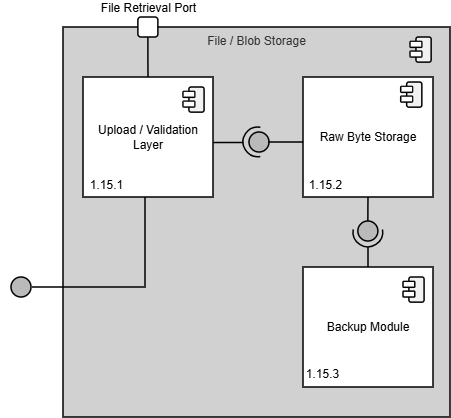

The diagram above was exported from draw.io. Its source (the exported page's mxGraphModel, read from the mxfile embedded in the PNG):
<mxGraphModel dx="1414" dy="743" grid="0" gridSize="10" guides="0" tooltips="1" connect="1" arrows="1" fold="1" page="1" pageScale="1" pageWidth="850" pageHeight="1100" math="0" shadow="0">
  <root>
    <mxCell id="0" />
    <mxCell id="1" parent="0" />
    <mxCell id="RNDsbyMOkdKEJVUqr-fD-104" connectable="0" parent="1" style="group" value="" vertex="1">
      <mxGeometry height="400" width="450" x="199" y="232" as="geometry" />
    </mxCell>
    <mxCell id="RNDsbyMOkdKEJVUqr-fD-103" parent="RNDsbyMOkdKEJVUqr-fD-104" style="rounded=0;whiteSpace=wrap;html=1;strokeWidth=0;strokeColor=#FFFFFF;" value="" vertex="1">
      <mxGeometry height="60" width="50" y="238" as="geometry" />
    </mxCell>
    <mxCell id="RNDsbyMOkdKEJVUqr-fD-102" connectable="0" parent="RNDsbyMOkdKEJVUqr-fD-104" style="group" value="" vertex="1">
      <mxGeometry height="400" width="439.0000000000001" x="10.999999999999886" as="geometry" />
    </mxCell>
    <mxCell id="RNDsbyMOkdKEJVUqr-fD-60" parent="RNDsbyMOkdKEJVUqr-fD-102" style="html=1;dropTarget=0;whiteSpace=wrap;fillColor=#D1D1D1;fontColor=#333333;strokeColor=#000000;align=center;labelPosition=center;verticalLabelPosition=middle;verticalAlign=top;strokeWidth=1.5;" value="File / Blob Storage" vertex="1">
      <mxGeometry height="390" width="387" x="52.000000000000114" y="10" as="geometry" />
    </mxCell>
    <mxCell id="RNDsbyMOkdKEJVUqr-fD-61" connectable="0" parent="RNDsbyMOkdKEJVUqr-fD-102" style="group;rounded=1;" value="" vertex="1">
      <mxGeometry height="24" width="26.06" x="399.06000000000006" y="20" as="geometry" />
    </mxCell>
    <mxCell id="RNDsbyMOkdKEJVUqr-fD-62" parent="RNDsbyMOkdKEJVUqr-fD-61" style="rounded=1;whiteSpace=wrap;html=1;rotation=-90;strokeWidth=1.5;fillStyle=solid;fillColor=light-dark(#F2F2F2,#FFFFFF);" value="" vertex="1">
      <mxGeometry height="15.18920245398773" width="25.141274576271183" x="0.9187254237288134" y="4.976687116564417" as="geometry" />
    </mxCell>
    <mxCell id="RNDsbyMOkdKEJVUqr-fD-63" parent="RNDsbyMOkdKEJVUqr-fD-61" style="rounded=1;whiteSpace=wrap;html=1;strokeWidth=1.5;fillStyle=solid;fillColor=#FFFFFF;" value="" vertex="1">
      <mxGeometry height="5.88957055214724" width="11.778531073446326" y="4.414233128834359" as="geometry" />
    </mxCell>
    <mxCell id="RNDsbyMOkdKEJVUqr-fD-64" parent="RNDsbyMOkdKEJVUqr-fD-61" style="rounded=1;whiteSpace=wrap;html=1;strokeWidth=1.5;fillStyle=solid;fillColor=#FFFFFF;" value="" vertex="1">
      <mxGeometry height="5.88957055214724" width="11.778531073446326" y="14.132024539877305" as="geometry" />
    </mxCell>
    <mxCell id="RNDsbyMOkdKEJVUqr-fD-65" connectable="0" parent="RNDsbyMOkdKEJVUqr-fD-102" style="group;strokeWidth=1.5;" value="" vertex="1">
      <mxGeometry height="121" width="130" x="72.00000000000011" y="60" as="geometry" />
    </mxCell>
    <mxCell id="RNDsbyMOkdKEJVUqr-fD-67" parent="RNDsbyMOkdKEJVUqr-fD-65" style="html=1;dropTarget=0;whiteSpace=wrap;strokeWidth=1.5;" value="Upload / Validation Layer" vertex="1">
      <mxGeometry height="120" width="130" as="geometry" />
    </mxCell>
    <mxCell id="RNDsbyMOkdKEJVUqr-fD-68" connectable="0" parent="RNDsbyMOkdKEJVUqr-fD-65" style="group" value="" vertex="1">
      <mxGeometry height="25.14127457627118" width="21.08396393885827" x="100" y="10" as="geometry" />
    </mxCell>
    <mxCell id="RNDsbyMOkdKEJVUqr-fD-69" parent="RNDsbyMOkdKEJVUqr-fD-68" style="rounded=1;whiteSpace=wrap;html=1;rotation=-90;strokeWidth=1.5;fillStyle=solid;fillColor=light-dark(#F2F2F2,#FFFFFF);" value="" vertex="1">
      <mxGeometry height="15.18920245398773" width="25.141274576271183" x="0.9187254237288134" y="4.976036061141723" as="geometry" />
    </mxCell>
    <mxCell id="RNDsbyMOkdKEJVUqr-fD-70" parent="RNDsbyMOkdKEJVUqr-fD-68" style="rounded=1;whiteSpace=wrap;html=1;strokeWidth=1.5;fillStyle=solid;fillColor=#FFFFFF;" value="" vertex="1">
      <mxGeometry height="5.88957055214724" width="11.778531073446326" y="4.413582073411665" as="geometry" />
    </mxCell>
    <mxCell id="RNDsbyMOkdKEJVUqr-fD-71" parent="RNDsbyMOkdKEJVUqr-fD-68" style="rounded=1;whiteSpace=wrap;html=1;strokeWidth=1.5;fillStyle=solid;fillColor=#FFFFFF;" value="" vertex="1">
      <mxGeometry height="5.88957055214724" width="11.778531073446326" y="14.131373484454611" as="geometry" />
    </mxCell>
    <mxCell id="Ffn6DorIOVTnummS_wqc-1" parent="RNDsbyMOkdKEJVUqr-fD-65" style="text;align=center;fontStyle=1;verticalAlign=middle;spacingLeft=3;spacingRight=3;strokeColor=none;rotatable=0;points=[[0,0.5],[1,0.5]];portConstraint=eastwest;html=1;" value="&lt;span style=&quot;font-weight: 400;&quot;&gt;1.15.1&lt;/span&gt;" vertex="1">
      <mxGeometry height="26" width="80" x="-17" y="95" as="geometry" />
    </mxCell>
    <mxCell id="RNDsbyMOkdKEJVUqr-fD-72" connectable="0" parent="RNDsbyMOkdKEJVUqr-fD-102" style="group;strokeWidth=1.5;" value="" vertex="1">
      <mxGeometry height="121" width="130" x="292.0000000000001" y="60" as="geometry" />
    </mxCell>
    <mxCell id="RNDsbyMOkdKEJVUqr-fD-73" parent="RNDsbyMOkdKEJVUqr-fD-72" style="html=1;dropTarget=0;whiteSpace=wrap;strokeWidth=1.5;" value="Raw Byte Storage" vertex="1">
      <mxGeometry height="120" width="130" as="geometry" />
    </mxCell>
    <mxCell id="RNDsbyMOkdKEJVUqr-fD-74" connectable="0" parent="RNDsbyMOkdKEJVUqr-fD-72" style="group" value="" vertex="1">
      <mxGeometry height="25.14127457627118" width="21.08396393885827" x="97.75" y="5.02000000000001" as="geometry" />
    </mxCell>
    <mxCell id="RNDsbyMOkdKEJVUqr-fD-75" parent="RNDsbyMOkdKEJVUqr-fD-74" style="rounded=1;whiteSpace=wrap;html=1;rotation=-90;strokeWidth=1.5;fillStyle=solid;fillColor=light-dark(#F2F2F2,#FFFFFF);" value="" vertex="1">
      <mxGeometry height="15.18920245398773" width="25.141274576271183" x="0.9187254237288134" y="4.976036061141723" as="geometry" />
    </mxCell>
    <mxCell id="RNDsbyMOkdKEJVUqr-fD-76" parent="RNDsbyMOkdKEJVUqr-fD-74" style="rounded=1;whiteSpace=wrap;html=1;strokeWidth=1.5;fillStyle=solid;fillColor=#FFFFFF;" value="" vertex="1">
      <mxGeometry height="5.88957055214724" width="11.778531073446326" y="4.413582073411665" as="geometry" />
    </mxCell>
    <mxCell id="RNDsbyMOkdKEJVUqr-fD-77" parent="RNDsbyMOkdKEJVUqr-fD-74" style="rounded=1;whiteSpace=wrap;html=1;strokeWidth=1.5;fillStyle=solid;fillColor=#FFFFFF;" value="" vertex="1">
      <mxGeometry height="5.88957055214724" width="11.778531073446326" y="14.131373484454611" as="geometry" />
    </mxCell>
    <mxCell id="Ffn6DorIOVTnummS_wqc-2" parent="RNDsbyMOkdKEJVUqr-fD-72" style="text;align=center;fontStyle=1;verticalAlign=middle;spacingLeft=3;spacingRight=3;strokeColor=none;rotatable=0;points=[[0,0.5],[1,0.5]];portConstraint=eastwest;html=1;" value="&lt;span style=&quot;font-weight: 400;&quot;&gt;1.15.2&lt;/span&gt;" vertex="1">
      <mxGeometry height="26" width="80" x="-18" y="95" as="geometry" />
    </mxCell>
    <mxCell id="RNDsbyMOkdKEJVUqr-fD-78" connectable="0" parent="RNDsbyMOkdKEJVUqr-fD-102" style="group;rotation=90;" value="" vertex="1">
      <mxGeometry height="29.75" width="29.75" x="232.0000000000001" y="110" as="geometry" />
    </mxCell>
    <mxCell id="RNDsbyMOkdKEJVUqr-fD-79" parent="RNDsbyMOkdKEJVUqr-fD-78" style="ellipse;whiteSpace=wrap;html=1;aspect=fixed;strokeWidth=1.5;fillStyle=solid;fillColor=#BABABA;rounded=1;rotation=90;" value="" vertex="1">
      <mxGeometry height="20" width="20" x="6" y="5" as="geometry" />
    </mxCell>
    <mxCell id="RNDsbyMOkdKEJVUqr-fD-80" parent="RNDsbyMOkdKEJVUqr-fD-78" style="verticalLabelPosition=bottom;verticalAlign=top;html=1;shape=mxgraph.basic.arc;startAngle=0.22449849456214957;endAngle=0.7768001258780505;rounded=1;strokeWidth=1.5;snapToPoint=1;rotation=90;" value="" vertex="1">
      <mxGeometry height="29.75" width="29.75" as="geometry" />
    </mxCell>
    <mxCell id="RNDsbyMOkdKEJVUqr-fD-81" edge="1" parent="RNDsbyMOkdKEJVUqr-fD-102" style="edgeStyle=orthogonalEdgeStyle;rounded=0;orthogonalLoop=1;jettySize=auto;html=1;entryX=0.009;entryY=0.543;entryDx=0;entryDy=0;entryPerimeter=0;endArrow=none;endFill=0;strokeWidth=1.5;">
      <mxGeometry relative="1" as="geometry">
        <mxPoint x="257.0000000000001" y="125" as="sourcePoint" />
        <mxPoint x="292.1700000000002" y="125.16000000000008" as="targetPoint" />
      </mxGeometry>
    </mxCell>
    <mxCell id="RNDsbyMOkdKEJVUqr-fD-82" edge="1" parent="RNDsbyMOkdKEJVUqr-fD-102" source="RNDsbyMOkdKEJVUqr-fD-67" style="edgeStyle=orthogonalEdgeStyle;rounded=0;orthogonalLoop=1;jettySize=auto;html=1;entryX=0.516;entryY=0.978;entryDx=0;entryDy=0;entryPerimeter=0;exitX=1.002;exitY=0.546;exitDx=0;exitDy=0;exitPerimeter=0;endArrow=none;endFill=0;strokeWidth=1.5;" target="RNDsbyMOkdKEJVUqr-fD-80">
      <mxGeometry relative="1" as="geometry" />
    </mxCell>
    <mxCell id="RNDsbyMOkdKEJVUqr-fD-83" parent="RNDsbyMOkdKEJVUqr-fD-102" style="html=1;dropTarget=0;whiteSpace=wrap;strokeWidth=1.5;" value="Backup Module" vertex="1">
      <mxGeometry height="120" width="130" x="292.0000000000001" y="250" as="geometry" />
    </mxCell>
    <mxCell id="RNDsbyMOkdKEJVUqr-fD-84" connectable="0" parent="RNDsbyMOkdKEJVUqr-fD-102" style="group;rotation=90;" value="" vertex="1">
      <mxGeometry height="29.75" width="29.75" x="342.0000000000001" y="200" as="geometry" />
    </mxCell>
    <mxCell id="RNDsbyMOkdKEJVUqr-fD-85" parent="RNDsbyMOkdKEJVUqr-fD-84" style="ellipse;whiteSpace=wrap;html=1;aspect=fixed;strokeWidth=1.5;fillStyle=solid;fillColor=#BABABA;rounded=1;" value="" vertex="1">
      <mxGeometry height="20" width="20" x="4.869999999999891" y="4" as="geometry" />
    </mxCell>
    <mxCell id="RNDsbyMOkdKEJVUqr-fD-86" parent="RNDsbyMOkdKEJVUqr-fD-84" style="verticalLabelPosition=bottom;verticalAlign=top;html=1;shape=mxgraph.basic.arc;startAngle=0.22449849456214957;endAngle=0.7768001258780505;rounded=1;strokeWidth=1.5;snapToPoint=1;" value="" vertex="1">
      <mxGeometry height="29.75" width="29.75" as="geometry" />
    </mxCell>
    <mxCell id="RNDsbyMOkdKEJVUqr-fD-87" edge="1" parent="RNDsbyMOkdKEJVUqr-fD-102" source="RNDsbyMOkdKEJVUqr-fD-85" style="edgeStyle=orthogonalEdgeStyle;rounded=0;orthogonalLoop=1;jettySize=auto;html=1;entryX=0.5;entryY=1;entryDx=0;entryDy=0;endArrow=none;endFill=0;strokeWidth=1.5;" target="RNDsbyMOkdKEJVUqr-fD-73">
      <mxGeometry relative="1" as="geometry">
        <Array as="points">
          <mxPoint x="357.0000000000001" y="192" />
          <mxPoint x="357.0000000000001" y="192" />
        </Array>
      </mxGeometry>
    </mxCell>
    <mxCell id="RNDsbyMOkdKEJVUqr-fD-88" edge="1" parent="RNDsbyMOkdKEJVUqr-fD-102" style="edgeStyle=orthogonalEdgeStyle;rounded=0;orthogonalLoop=1;jettySize=auto;html=1;endArrow=none;endFill=0;strokeWidth=1.5;">
      <mxGeometry relative="1" as="geometry">
        <mxPoint x="357.0000000000001" y="250" as="sourcePoint" />
        <mxPoint x="357.0000000000001" y="230" as="targetPoint" />
      </mxGeometry>
    </mxCell>
    <mxCell id="RNDsbyMOkdKEJVUqr-fD-89" edge="1" parent="RNDsbyMOkdKEJVUqr-fD-102" source="RNDsbyMOkdKEJVUqr-fD-90" style="edgeStyle=orthogonalEdgeStyle;rounded=0;orthogonalLoop=1;jettySize=auto;html=1;endArrow=none;endFill=0;strokeWidth=1.5;" target="RNDsbyMOkdKEJVUqr-fD-67">
      <mxGeometry relative="1" as="geometry" />
    </mxCell>
    <mxCell id="RNDsbyMOkdKEJVUqr-fD-90" parent="RNDsbyMOkdKEJVUqr-fD-102" style="html=1;aspect=fixed;strokeWidth=1.5;fillColor=#FFFFFF;rounded=1;align=center;verticalAlign=bottom;labelPosition=center;verticalLabelPosition=top;" value="File Retrieval Port" vertex="1">
      <mxGeometry height="20" width="20" x="126.88000000000011" as="geometry" />
    </mxCell>
    <mxCell id="RNDsbyMOkdKEJVUqr-fD-91" connectable="0" parent="RNDsbyMOkdKEJVUqr-fD-102" style="group" value="" vertex="1">
      <mxGeometry height="25.14127457627118" width="21.08396393885827" x="392.0000000000001" y="260" as="geometry" />
    </mxCell>
    <mxCell id="RNDsbyMOkdKEJVUqr-fD-92" parent="RNDsbyMOkdKEJVUqr-fD-91" style="rounded=1;whiteSpace=wrap;html=1;rotation=-90;strokeWidth=1.5;fillStyle=solid;fillColor=light-dark(#F2F2F2,#FFFFFF);" value="" vertex="1">
      <mxGeometry height="15.18920245398773" width="25.141274576271183" x="0.9187254237288134" y="4.976036061141723" as="geometry" />
    </mxCell>
    <mxCell id="RNDsbyMOkdKEJVUqr-fD-93" parent="RNDsbyMOkdKEJVUqr-fD-91" style="rounded=1;whiteSpace=wrap;html=1;strokeWidth=1.5;fillStyle=solid;fillColor=#FFFFFF;" value="" vertex="1">
      <mxGeometry height="5.88957055214724" width="11.778531073446326" y="4.413582073411665" as="geometry" />
    </mxCell>
    <mxCell id="RNDsbyMOkdKEJVUqr-fD-94" parent="RNDsbyMOkdKEJVUqr-fD-91" style="rounded=1;whiteSpace=wrap;html=1;strokeWidth=1.5;fillStyle=solid;fillColor=#FFFFFF;" value="" vertex="1">
      <mxGeometry height="5.88957055214724" width="11.778531073446326" y="14.131373484454611" as="geometry" />
    </mxCell>
    <mxCell id="RNDsbyMOkdKEJVUqr-fD-98" edge="1" parent="RNDsbyMOkdKEJVUqr-fD-102" style="edgeStyle=orthogonalEdgeStyle;rounded=0;orthogonalLoop=1;jettySize=auto;html=1;endArrow=none;endFill=0;strokeWidth=1.5;">
      <mxGeometry relative="1" as="geometry">
        <mxPoint x="21.000000000000114" y="270" as="sourcePoint" />
        <mxPoint x="134.0000000000001" y="180" as="targetPoint" />
      </mxGeometry>
    </mxCell>
    <mxCell id="RNDsbyMOkdKEJVUqr-fD-96" parent="RNDsbyMOkdKEJVUqr-fD-102" style="ellipse;whiteSpace=wrap;html=1;aspect=fixed;strokeWidth=1.5;fillStyle=solid;fillColor=#BABABA;rounded=1;" value="" vertex="1">
      <mxGeometry height="20" width="20" y="260" as="geometry" />
    </mxCell>
    <mxCell id="Ffn6DorIOVTnummS_wqc-3" parent="RNDsbyMOkdKEJVUqr-fD-102" style="text;align=center;fontStyle=1;verticalAlign=middle;spacingLeft=3;spacingRight=3;strokeColor=none;rotatable=0;points=[[0,0.5],[1,0.5]];portConstraint=eastwest;html=1;" value="&lt;span style=&quot;font-weight: 400;&quot;&gt;1.15.3&lt;/span&gt;" vertex="1">
      <mxGeometry height="26" width="80" x="271.0000000000001" y="344" as="geometry" />
    </mxCell>
  </root>
</mxGraphModel>